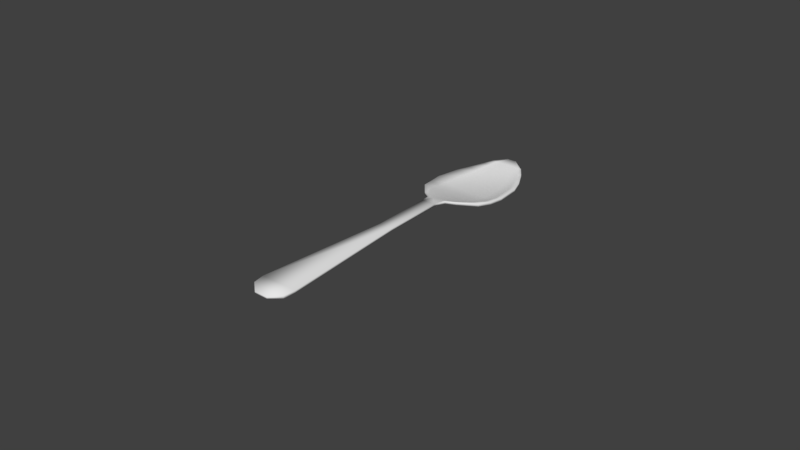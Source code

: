 # Source: Spoon.blend  (saved by Blender 2.79.0; exported with 4.5.12 LTS)
import bpy
from mathutils import Matrix  # noqa: F401  (used for matrix-valued properties, if any)

bpy.ops.wm.read_factory_settings(use_empty=True)
scene = bpy.context.scene
scene.name = 'Scene'

# ---- collections
col_collection_1 = bpy.data.collections.new('Collection 1'); scene.collection.children.link(col_collection_1)

# ---- materials (node trees are filled in below, after node groups)
mat_material = bpy.data.materials.new('Material')
mat_material.alpha_threshold = 0.0
mat_material.use_transparent_shadow = False
mat_material.roughness = 0.5
mat_material.line_color = (0.0, 0.0, 0.0, 1.0)

# ---- material node trees

# ---- world
world_world = bpy.data.worlds.new('World'); scene.world = world_world
world_world.color = (0.05088, 0.05088, 0.05088)
world_world.use_sun_shadow = False
world_world.sun_shadow_jitter_overblur = 0.0
world_world.cycles.sampling_method = 'MANUAL'

# ---- meshes
me_cube = bpy.data.meshes.new('Cube')
me_cube.from_pydata([(0.006436, 0.1101, -0.00114), (0.006818, -0.00216, -0.0004387), (0.002371, -0.00216, -0.0004387), (0.003417, 0.1101, -0.001156), (0.006436, 0.1101, -0.0002924), (0.006818, -0.00216, 5.405e-05), (0.002371, -0.00216, 5.405e-05), (0.003417, 0.1101, -0.0002935), (0.01656, 0.08787, -0.003019), (-0.007848, 0.08787, -0.002821), (0.01656, 0.08787, -0.002112), (-0.007848, 0.08787, -0.001923), (-0.004856, 0.1004, -0.002999), (-0.004856, 0.1004, -0.002102), (0.01453, 0.1004, -0.003014), (0.01453, 0.1004, -0.002107), (-0.002568, 0.1052, -0.002579), (-0.002568, 0.1052, -0.001715), (0.01207, 0.1052, -0.002721), (0.01207, 0.1052, -0.001861), (-0.0007196, 0.1076, -0.002012), (-0.0007196, 0.1076, -0.001124), (0.01031, 0.1076, -0.002061), (0.01031, 0.1076, -0.001173), (0.01595, 0.09595, -0.003174), (0.01595, 0.09595, -0.002268), (-0.00653, 0.09595, -0.003013), (-0.00653, 0.09595, -0.002117), (0.01476, 0.07838, -0.00206), (0.01476, 0.07838, -0.001143), (-0.005947, 0.07838, -0.001839), (-0.005947, 0.07838, -0.0009335), (-0.007067, 0.08312, -0.002536), (-0.007067, 0.08312, -0.001637), (0.016, 0.08312, -0.002751), (0.016, 0.08312, -0.001841), (0.01033, 0.07348, -0.001093), (0.01033, 0.07348, -0.0002287), (-0.001988, 0.07348, -0.001395), (-0.001988, 0.07348, -0.0005122), (0.006618, 0.06715, -0.0004387), (0.006618, 0.06715, 0.000449), (0.002236, 0.06715, -0.0004387), (0.002236, 0.06715, 0.000449), (0.00101, 0.07129, -0.001098), (0.00101, 0.07129, -0.0002457), (0.007501, 0.07129, -0.000724), (0.007501, 0.07129, 0.0001073), (0.009996, 0.0006625, -0.0004387), (0.009996, 0.0006624, 0.000449), (-0.0007317, 0.0006625, -0.0004387), (-0.0007317, 0.0006625, 0.000449), (-0.001407, 0.004439, -0.0004387), (-0.001407, 0.004439, 0.000449), (0.01039, 0.004439, -0.0004387), (0.01039, 0.004439, 0.000449), (0.002664, 0.047, -0.0004387), (0.002664, 0.047, 0.000449), (0.007086, 0.047, -0.0004387), (0.007086, 0.047, 0.000449), (0.003797, 0.1101, -0.001175), (0.003797, 0.1101, -0.0003515), (-0.004778, 0.08787, -0.003164), (-0.004778, 0.08787, -0.004064), (-0.002417, 0.1004, -0.003719), (-0.002417, 0.1004, -0.002835), (-0.0007263, 0.1052, -0.002057), (-0.0007263, 0.1052, -0.00291), (0.0006679, 0.1076, -0.002108), (0.0006679, 0.1076, -0.001218), (-0.003702, 0.09595, -0.004116), (-0.003702, 0.09595, -0.003215), (-0.003342, 0.07838, -0.00121), (-0.003342, 0.07838, -0.002108), (-0.004165, 0.08312, -0.003494), (-0.004165, 0.08312, -0.002593), (-0.0004387, 0.07348, -0.0006188), (-0.0004387, 0.07348, -0.001455), (0.001826, 0.07129, -0.001127), (0.001826, 0.07129, -0.0002784), (0.01407, 0.08787, -0.003118), (0.01256, 0.1004, -0.002702), (0.01058, 0.1052, -0.002093), (0.009186, 0.1076, -0.001216), (0.01366, 0.09595, -0.00315), (0.01265, 0.07838, -0.001252), (0.01365, 0.08312, -0.00252), (0.009076, 0.07348, -0.0004251), (0.00684, 0.07129, 7.214e-05), (0.006129, 0.1101, -0.001156), (0.006129, 0.1101, -0.0003377), (0.01407, 0.08787, -0.004037), (0.01256, 0.1004, -0.0036), (0.01058, 0.1052, -0.002945), (0.009186, 0.1076, -0.002106), (0.01366, 0.09595, -0.004069), (0.01265, 0.07838, -0.002165), (0.01365, 0.08312, -0.003431), (0.009076, 0.07348, -0.001243), (0.00684, 0.07129, -0.0007603), (0.004292, 0.1101, -0.001177), (0.004292, 0.1101, -0.0003733), (-0.0007718, 0.08787, -0.004742), (0.0007659, 0.1004, -0.004165), (0.001676, 0.1052, -0.003015), (0.002478, 0.1076, -0.002046), (-1.132e-05, 0.09595, -0.004742), (5.739e-05, 0.07838, -0.002787), (-0.0003793, 0.08312, -0.003957), (0.001583, 0.07348, -0.001531), (0.002892, 0.07129, -0.001092), (-0.0007718, 0.08787, -0.003887), (0.0007659, 0.1004, -0.003339), (0.001676, 0.1052, -0.002166), (0.002478, 0.1076, -0.001153), (-1.133e-05, 0.09595, -0.003887), (5.739e-05, 0.07838, -0.001991), (-0.0003793, 0.08312, -0.003094), (0.001583, 0.07348, -0.0007422), (0.002892, 0.07129, -0.0002369), (0.0105, 0.08787, -0.003887), (0.009719, 0.1004, -0.003324), (0.008434, 0.1052, -0.002149), (0.00757, 0.1076, -0.001131), (0.01037, 0.09595, -0.003887), (0.00962, 0.07838, -0.001988), (0.01027, 0.08312, -0.003097), (0.007271, 0.07348, -0.0005996), (0.005889, 0.07129, 3.725e-07), (0.005687, 0.1101, -0.001154), (0.005687, 0.1101, -0.0003512), (0.0105, 0.08787, -0.004742), (0.009719, 0.1004, -0.004157), (0.008434, 0.1052, -0.002998), (0.00757, 0.1076, -0.002024), (0.01037, 0.09595, -0.004742), (0.00962, 0.07838, -0.002785), (0.01027, 0.08312, -0.00396), (0.007271, 0.07348, -0.001375), (0.005889, 0.07129, -0.0008469)], [], [(48, 1, 2, 50), (49, 51, 6, 5), (48, 49, 5, 1), (1, 5, 6, 2), (20, 21, 7, 3), (61, 60, 3, 7), (32, 33, 11, 9), (24, 25, 10, 8), (71, 27, 11, 62), (70, 63, 9, 26), (67, 64, 12, 16), (66, 17, 13, 65), (18, 19, 15, 14), (26, 27, 13, 12), (22, 23, 19, 18), (69, 21, 17, 66), (68, 67, 16, 20), (12, 13, 17, 16), (60, 68, 20, 3), (61, 7, 21, 69), (0, 4, 23, 22), (16, 17, 21, 20), (9, 11, 27, 26), (64, 70, 26, 12), (65, 13, 27, 71), (14, 15, 25, 24), (38, 39, 31, 30), (34, 35, 29, 28), (75, 33, 31, 72), (74, 73, 30, 32), (63, 74, 32, 9), (62, 11, 33, 75), (8, 10, 35, 34), (30, 31, 33, 32), (44, 45, 39, 38), (28, 29, 37, 36), (72, 31, 39, 76), (73, 77, 38, 30), (56, 57, 43, 42), (46, 47, 41, 40), (43, 79, 45), (78, 42, 44), (77, 78, 44, 38), (76, 39, 45, 79), (36, 37, 47, 46), (42, 43, 45, 44), (2, 6, 51, 50), (54, 55, 49, 48), (55, 53, 51, 49), (54, 48, 50, 52), (58, 54, 52, 56), (59, 57, 53, 55), (58, 59, 55, 54), (50, 51, 53, 52), (40, 41, 59, 58), (41, 43, 57, 59), (40, 58, 56, 42), (52, 53, 57, 56), (41, 40, 42, 43), (118, 76, 79, 119), (109, 110, 78, 77), (107, 109, 77, 73), (116, 72, 76, 118), (111, 62, 75, 117), (102, 108, 74, 63), (108, 107, 73, 74), (117, 75, 72, 116), (112, 65, 71, 115), (103, 106, 70, 64), (101, 61, 69, 114), (100, 105, 68, 60), (105, 104, 67, 68), (114, 69, 66, 113), (113, 66, 65, 112), (104, 103, 64, 67), (106, 102, 63, 70), (115, 71, 62, 111), (101, 100, 60, 61), (4, 0, 89, 90), (25, 84, 80, 10), (24, 8, 91, 95), (18, 14, 92, 93), (19, 82, 81, 15), (23, 83, 82, 19), (22, 18, 93, 94), (0, 22, 94, 89), (4, 90, 83, 23), (14, 24, 95, 92), (15, 81, 84, 25), (35, 86, 85, 29), (34, 28, 96, 97), (8, 34, 97, 91), (10, 80, 86, 35), (29, 85, 87, 37), (28, 36, 98, 96), (36, 46, 99, 98), (37, 87, 88, 47), (130, 129, 100, 101), (124, 115, 111, 120), (135, 131, 102, 106), (133, 132, 103, 104), (122, 113, 112, 121), (123, 114, 113, 122), (134, 133, 104, 105), (129, 134, 105, 100), (130, 101, 114, 123), (132, 135, 106, 103), (121, 112, 115, 124), (126, 117, 116, 125), (137, 136, 107, 108), (131, 137, 108, 102), (120, 111, 117, 126), (125, 116, 118, 127), (136, 138, 109, 107), (138, 139, 110, 109), (127, 118, 119, 128), (87, 127, 128, 88), (98, 99, 139, 138), (96, 98, 138, 136), (85, 125, 127, 87), (80, 120, 126, 86), (91, 97, 137, 131), (97, 96, 136, 137), (86, 126, 125, 85), (81, 121, 124, 84), (92, 95, 135, 132), (90, 130, 123, 83), (89, 94, 134, 129), (94, 93, 133, 134), (83, 123, 122, 82), (82, 122, 121, 81), (93, 92, 132, 133), (95, 91, 131, 135), (84, 124, 120, 80), (90, 89, 129, 130), (43, 119, 79), (41, 128, 119, 43), (88, 128, 41), (47, 88, 41), (110, 42, 78), (40, 42, 110, 139), (40, 139, 99), (46, 40, 99)])
me_cube.polygons.foreach_set('use_smooth', [True] * 143)
_uv = me_cube.uv_layers.new(name='UVMap')
_uv.uv.foreach_set('vector', [0.04327, 0.817, 0.006595, 0.7757, 0.006596, 0.718, 0.04327, 0.6776, 0.03723, 0.8276, 0.03722, 0.967, 0.000192, 0.9267, 0.000192, 0.8689, 0.05541, 0.9762, 0.05541, 0.9877, 0.000192, 0.9826, 0.0001938, 0.9762, 0.006595, 0.7757, 0.000192, 0.7757, 0.0001936, 0.718, 0.006596, 0.718, 0.5328, 0.1106, 0.5431, 0.1045, 0.5764, 0.1602, 0.5651, 0.1623, 0.5764, 0.1659, 0.5652, 0.1671, 0.5651, 0.1623, 0.5764, 0.1602, 0.2113, 0.02172, 0.2075, 0.009839, 0.2738, 0.000192, 0.2744, 0.01251, 0.3794, 0.3254, 0.382, 0.3379, 0.2715, 0.3463, 0.2725, 0.3338, 0.3803, 0.6122, 0.381, 0.652, 0.2746, 0.6685, 0.2757, 0.6254, 0.3799, 0.06921, 0.2751, 0.05574, 0.2744, 0.01251, 0.3808, 0.02893, 0.5003, 0.1102, 0.438, 0.08644, 0.4404, 0.05222, 0.5024, 0.08615, 0.5026, 0.5745, 0.5035, 0.5991, 0.4395, 0.6296, 0.4383, 0.5961, 0.5004, 0.272, 0.5081, 0.2808, 0.4441, 0.318, 0.4385, 0.3067, 0.3808, 0.02893, 0.3841, 0.01658, 0.4462, 0.04113, 0.4404, 0.05222, 0.5317, 0.2493, 0.5418, 0.2557, 0.5081, 0.2808, 0.5004, 0.272, 0.5364, 0.5567, 0.5366, 0.575, 0.5035, 0.5991, 0.5026, 0.5745, 0.532, 0.1282, 0.5003, 0.1102, 0.5024, 0.08615, 0.5328, 0.1106, 0.4404, 0.05222, 0.4462, 0.04113, 0.5103, 0.07737, 0.5024, 0.08615, 0.5652, 0.1671, 0.532, 0.1282, 0.5328, 0.1106, 0.5651, 0.1623, 0.5706, 0.5159, 0.5709, 0.5209, 0.5366, 0.575, 0.5364, 0.5567, 0.565, 0.2017, 0.5762, 0.2038, 0.5418, 0.2557, 0.5317, 0.2493, 0.5024, 0.08615, 0.5103, 0.07737, 0.5431, 0.1045, 0.5328, 0.1106, 0.2744, 0.01251, 0.2738, 0.000192, 0.3841, 0.01658, 0.3808, 0.02893, 0.438, 0.08644, 0.3799, 0.06921, 0.3808, 0.02893, 0.4404, 0.05222, 0.4383, 0.5961, 0.4395, 0.6296, 0.381, 0.652, 0.3803, 0.6122, 0.4385, 0.3067, 0.4441, 0.318, 0.382, 0.3379, 0.3794, 0.3254, 0.08518, 0.08701, 0.07646, 0.07908, 0.1432, 0.02804, 0.1498, 0.03842, 0.2098, 0.3246, 0.2058, 0.3365, 0.1428, 0.3161, 0.15, 0.3063, 0.2138, 0.6178, 0.2119, 0.6579, 0.1486, 0.6429, 0.1491, 0.6084, 0.2133, 0.06263, 0.1498, 0.07203, 0.1498, 0.03842, 0.2113, 0.02172, 0.2751, 0.05574, 0.2133, 0.06263, 0.2113, 0.02172, 0.2744, 0.01251, 0.2757, 0.6254, 0.2746, 0.6685, 0.2119, 0.6579, 0.2138, 0.6178, 0.2725, 0.3338, 0.2715, 0.3463, 0.2058, 0.3365, 0.2098, 0.3246, 0.1498, 0.03842, 0.1432, 0.02804, 0.2075, 0.009839, 0.2113, 0.02172, 0.05253, 0.1248, 0.04313, 0.1179, 0.07646, 0.07908, 0.08518, 0.08701, 0.15, 0.3063, 0.1428, 0.3161, 0.07335, 0.2604, 0.08235, 0.2531, 0.1491, 0.6084, 0.1486, 0.6429, 0.08427, 0.5901, 0.08463, 0.5696, 0.1498, 0.07203, 0.08423, 0.1072, 0.08518, 0.08701, 0.1498, 0.03842, 0.66, 0.9998, 0.66, 0.9883, 0.922, 0.9883, 0.922, 0.9998, 0.05007, 0.2165, 0.0408, 0.2232, 0.002954, 0.1787, 0.01286, 0.1716, 0.0001921, 0.5341, 0.05547, 0.5396, 0.05536, 0.5504, 0.5821, 0.3467, 0.5877, 0.4011, 0.5714, 0.3468, 0.08423, 0.1072, 0.05185, 0.1361, 0.05253, 0.1248, 0.08518, 0.08701, 0.08463, 0.5696, 0.08427, 0.5901, 0.05536, 0.5504, 0.05547, 0.5396, 0.08235, 0.2531, 0.07335, 0.2604, 0.0408, 0.2232, 0.05007, 0.2165, 0.009975, 0.167, 0.000192, 0.1597, 0.04313, 0.1179, 0.05253, 0.1248, 0.000192, 0.9998, 0.0001922, 0.9934, 0.0547, 0.9883, 0.0547, 0.9998, 0.1047, 0.9762, 0.1047, 0.9877, 0.05541, 0.9877, 0.05541, 0.9762, 0.08629, 0.8225, 0.08629, 0.9758, 0.03722, 0.967, 0.03723, 0.8276, 0.09233, 0.8221, 0.04327, 0.817, 0.04327, 0.6776, 0.09234, 0.6689, 0.6453, 0.7792, 0.09233, 0.8221, 0.09234, 0.6689, 0.6453, 0.7218, 0.6393, 0.8655, 0.6393, 0.9229, 0.08629, 0.9758, 0.08629, 0.8225, 0.6594, 0.9763, 0.6594, 0.9878, 0.1047, 0.9877, 0.1047, 0.9762, 0.0547, 0.9998, 0.0547, 0.9883, 0.1045, 0.9883, 0.1045, 0.9998, 0.9214, 0.9763, 0.9214, 0.9879, 0.6594, 0.9878, 0.6594, 0.9763, 0.9011, 0.8715, 0.9011, 0.9285, 0.6393, 0.9229, 0.6393, 0.8655, 0.9072, 0.7732, 0.6453, 0.7792, 0.6453, 0.7218, 0.9072, 0.7162, 0.1045, 0.9998, 0.1045, 0.9883, 0.66, 0.9883, 0.66, 0.9998, 0.6284, 0.4015, 0.6284, 0.4131, 0.5714, 0.4131, 0.5714, 0.4015, 0.08504, 0.5429, 0.08463, 0.5696, 0.05547, 0.5396, 0.05541, 0.5256, 0.08295, 0.1342, 0.05119, 0.1512, 0.05185, 0.1361, 0.08423, 0.1072, 0.1506, 0.1164, 0.08295, 0.1342, 0.08423, 0.1072, 0.1498, 0.07203, 0.1514, 0.5629, 0.1491, 0.6084, 0.08463, 0.5696, 0.08504, 0.5429, 0.2764, 0.573, 0.2757, 0.6254, 0.2138, 0.6178, 0.2146, 0.5683, 0.2754, 0.1077, 0.2136, 0.1118, 0.2133, 0.06263, 0.2751, 0.05574, 0.2136, 0.1118, 0.1506, 0.1164, 0.1498, 0.07203, 0.2133, 0.06263, 0.2146, 0.5683, 0.2138, 0.6178, 0.1491, 0.6084, 0.1514, 0.5629, 0.4377, 0.5542, 0.4383, 0.5961, 0.3803, 0.6122, 0.3801, 0.5637, 0.4364, 0.128, 0.3792, 0.1177, 0.3799, 0.06921, 0.438, 0.08644, 0.5706, 0.5093, 0.5706, 0.5159, 0.5364, 0.5567, 0.5369, 0.5329, 0.5654, 0.1736, 0.5324, 0.1508, 0.532, 0.1282, 0.5652, 0.1671, 0.5324, 0.1508, 0.4995, 0.1405, 0.5003, 0.1102, 0.532, 0.1282, 0.5369, 0.5329, 0.5364, 0.5567, 0.5026, 0.5745, 0.5025, 0.5431, 0.5025, 0.5431, 0.5026, 0.5745, 0.4383, 0.5961, 0.4377, 0.5542, 0.4995, 0.1405, 0.4364, 0.128, 0.438, 0.08644, 0.5003, 0.1102, 0.3792, 0.1177, 0.2754, 0.1077, 0.2751, 0.05574, 0.3799, 0.06921, 0.3801, 0.5637, 0.3803, 0.6122, 0.2757, 0.6254, 0.2764, 0.573, 0.5766, 0.173, 0.5654, 0.1736, 0.5652, 0.1671, 0.5764, 0.1659, 0.5762, 0.2038, 0.565, 0.2017, 0.5652, 0.1978, 0.5762, 0.1992, 0.3818, 0.3549, 0.3811, 0.3869, 0.2766, 0.3816, 0.276, 0.3467, 0.3794, 0.3254, 0.2725, 0.3338, 0.2738, 0.2979, 0.3789, 0.293, 0.5004, 0.272, 0.4385, 0.3067, 0.437, 0.2792, 0.4993, 0.2526, 0.5037, 0.4071, 0.503, 0.4269, 0.4392, 0.4008, 0.4403, 0.3737, 0.537, 0.4301, 0.5369, 0.4449, 0.503, 0.4269, 0.5037, 0.4071, 0.5317, 0.2493, 0.5004, 0.272, 0.4993, 0.2526, 0.5314, 0.2351, 0.565, 0.2017, 0.5317, 0.2493, 0.5314, 0.2351, 0.5652, 0.1978, 0.5711, 0.481, 0.5708, 0.4851, 0.5369, 0.4449, 0.537, 0.4301, 0.4385, 0.3067, 0.3794, 0.3254, 0.3789, 0.293, 0.437, 0.2792, 0.4403, 0.3737, 0.4392, 0.4008, 0.3811, 0.3869, 0.3818, 0.3549, 0.2135, 0.3541, 0.2145, 0.3862, 0.15, 0.3977, 0.1501, 0.3699, 0.2098, 0.3246, 0.15, 0.3063, 0.1496, 0.2798, 0.2118, 0.2921, 0.2725, 0.3338, 0.2098, 0.3246, 0.2118, 0.2921, 0.2738, 0.2979, 0.276, 0.3467, 0.2766, 0.3816, 0.2145, 0.3862, 0.2135, 0.3541, 0.1501, 0.3699, 0.15, 0.3977, 0.08465, 0.4444, 0.08411, 0.4277, 0.15, 0.3063, 0.08235, 0.2531, 0.08203, 0.2363, 0.1496, 0.2798, 0.08235, 0.2531, 0.05007, 0.2165, 0.04972, 0.2073, 0.08203, 0.2363, 0.08411, 0.4277, 0.08465, 0.4444, 0.0548, 0.4735, 0.05476, 0.4648, 0.5766, 0.1929, 0.5656, 0.192, 0.5654, 0.1736, 0.5766, 0.173, 0.3806, 0.4305, 0.3801, 0.5637, 0.2764, 0.573, 0.277, 0.4286, 0.3786, 0.2497, 0.2747, 0.251, 0.2754, 0.1077, 0.3792, 0.1177, 0.4991, 0.2255, 0.4357, 0.2418, 0.4364, 0.128, 0.4995, 0.1405, 0.5029, 0.4549, 0.5025, 0.5431, 0.4377, 0.5542, 0.438, 0.4386, 0.5373, 0.4662, 0.5369, 0.5329, 0.5025, 0.5431, 0.5029, 0.4549, 0.5322, 0.2148, 0.4991, 0.2255, 0.4995, 0.1405, 0.5324, 0.1508, 0.5656, 0.192, 0.5322, 0.2148, 0.5324, 0.1508, 0.5654, 0.1736, 0.5708, 0.4909, 0.5706, 0.5093, 0.5369, 0.5329, 0.5373, 0.4662, 0.4357, 0.2418, 0.3786, 0.2497, 0.3792, 0.1177, 0.4364, 0.128, 0.438, 0.4386, 0.4377, 0.5542, 0.3801, 0.5637, 0.3806, 0.4305, 0.2152, 0.4307, 0.2146, 0.5683, 0.1514, 0.5629, 0.152, 0.4385, 0.2131, 0.2481, 0.1504, 0.2403, 0.1506, 0.1164, 0.2136, 0.1118, 0.2747, 0.251, 0.2131, 0.2481, 0.2136, 0.1118, 0.2754, 0.1077, 0.277, 0.4286, 0.2764, 0.573, 0.2146, 0.5683, 0.2152, 0.4307, 0.152, 0.4385, 0.1514, 0.5629, 0.08504, 0.5429, 0.08501, 0.4682, 0.1504, 0.2403, 0.0814, 0.2121, 0.08295, 0.1342, 0.1506, 0.1164, 0.0814, 0.2121, 0.04962, 0.1939, 0.05119, 0.1512, 0.08295, 0.1342, 0.08501, 0.4682, 0.08504, 0.5429, 0.05541, 0.5256, 0.05493, 0.486, 0.08465, 0.4444, 0.08501, 0.4682, 0.05493, 0.486, 0.0548, 0.4735, 0.08203, 0.2363, 0.04972, 0.2073, 0.04962, 0.1939, 0.0814, 0.2121, 0.1496, 0.2798, 0.08203, 0.2363, 0.0814, 0.2121, 0.1504, 0.2403, 0.15, 0.3977, 0.152, 0.4385, 0.08501, 0.4682, 0.08465, 0.4444, 0.2766, 0.3816, 0.277, 0.4286, 0.2152, 0.4307, 0.2145, 0.3862, 0.2738, 0.2979, 0.2118, 0.2921, 0.2131, 0.2481, 0.2747, 0.251, 0.2118, 0.2921, 0.1496, 0.2798, 0.1504, 0.2403, 0.2131, 0.2481, 0.2145, 0.3862, 0.2152, 0.4307, 0.152, 0.4385, 0.15, 0.3977, 0.4392, 0.4008, 0.438, 0.4386, 0.3806, 0.4305, 0.3811, 0.3869, 0.437, 0.2792, 0.3789, 0.293, 0.3786, 0.2497, 0.4357, 0.2418, 0.5708, 0.4851, 0.5708, 0.4909, 0.5373, 0.4662, 0.5369, 0.4449, 0.5652, 0.1978, 0.5314, 0.2351, 0.5322, 0.2148, 0.5656, 0.192, 0.5314, 0.2351, 0.4993, 0.2526, 0.4991, 0.2255, 0.5322, 0.2148, 0.5369, 0.4449, 0.5373, 0.4662, 0.5029, 0.4549, 0.503, 0.4269, 0.503, 0.4269, 0.5029, 0.4549, 0.438, 0.4386, 0.4392, 0.4008, 0.4993, 0.2526, 0.437, 0.2792, 0.4357, 0.2418, 0.4991, 0.2255, 0.3789, 0.293, 0.2738, 0.2979, 0.2747, 0.251, 0.3786, 0.2497, 0.3811, 0.3869, 0.3806, 0.4305, 0.277, 0.4286, 0.2766, 0.3816, 0.5762, 0.1992, 0.5652, 0.1978, 0.5656, 0.192, 0.5766, 0.1929, 0.0001921, 0.5341, 0.05541, 0.5256, 0.05547, 0.5396, 0.000192, 0.4764, 0.05493, 0.486, 0.05541, 0.5256, 0.0001921, 0.5341, 0.0548, 0.4735, 0.05493, 0.486, 0.000192, 0.4764, 0.05476, 0.4648, 0.0548, 0.4735, 0.000192, 0.4764, 0.5959, 0.3467, 0.5877, 0.4011, 0.5821, 0.3467, 0.6446, 0.401, 0.5877, 0.4011, 0.5959, 0.3467, 0.635, 0.347, 0.6446, 0.401, 0.635, 0.347, 0.6474, 0.3471, 0.656, 0.3471, 0.6446, 0.401, 0.6474, 0.3471])
me_cube.materials.append(mat_material)
me_cube.use_remesh_preserve_volume = False
me_cube.use_remesh_preserve_attributes = False
me_cube.use_mirror_vertex_groups = False
me_cube.update()

# ---- objects
ob_cube = bpy.data.objects.new('Cube', me_cube)

# ---- transforms, parenting, visibility, modifiers, constraints
ob_cube.location = (0.0, 0.0, 0.0)
ob_cube.lock_rotations_4d = False
ob_cube.empty_display_type = 'ARROWS'
ob_cube.lineart.crease_threshold = 0.0

# ---- collection membership
col_collection_1.objects.link(ob_cube)

# ---- scene / render settings (as saved in the file)
scene.frame_start = 1; scene.frame_end = 250; scene.frame_set(1)
scene.render.engine = 'BLENDER_EEVEE_NEXT'
scene.render.resolution_percentage = 50
scene.render.dither_intensity = 0.0
scene.cycles.use_denoising = False
scene.cycles.samples = 128
scene.cycles.sampling_pattern = 'TABULATED_SOBOL'
scene.cycles.use_adaptive_sampling = False
scene.cycles.use_light_tree = False
scene.cycles.blur_glossy = 0.0
scene.cycles.sample_clamp_indirect = 0.0
scene.view_settings.view_transform = 'Standard'
bpy.context.view_layer.update()

# ---- added for rendering (the .blend has no active camera and no usable light): camera, sun
cam_auto = bpy.data.cameras.new('AutoCamera')
cam_auto.lens = 50.0
cam_auto.sensor_width = 36.0
cam_auto.clip_end = 1000.0
ob_auto_camera = bpy.data.objects.new('AutoCamera', cam_auto)
scene.collection.objects.link(ob_auto_camera)
ob_auto_camera.location = (0.189399, -0.168103, 0.14589)
ob_auto_camera.rotation_euler = (1.09748, -7.21219e-08, 0.694738)
scene.camera = ob_auto_camera
light_auto_sun = bpy.data.lights.new('AutoSun', 'SUN')
light_auto_sun.energy = 3.0
light_auto_sun.angle = 0.0523599
ob_auto_sun = bpy.data.objects.new('AutoSun', light_auto_sun)
scene.collection.objects.link(ob_auto_sun)
ob_auto_sun.rotation_euler = (0.872665, 0.174533, 0.523599)
bpy.context.view_layer.update()
